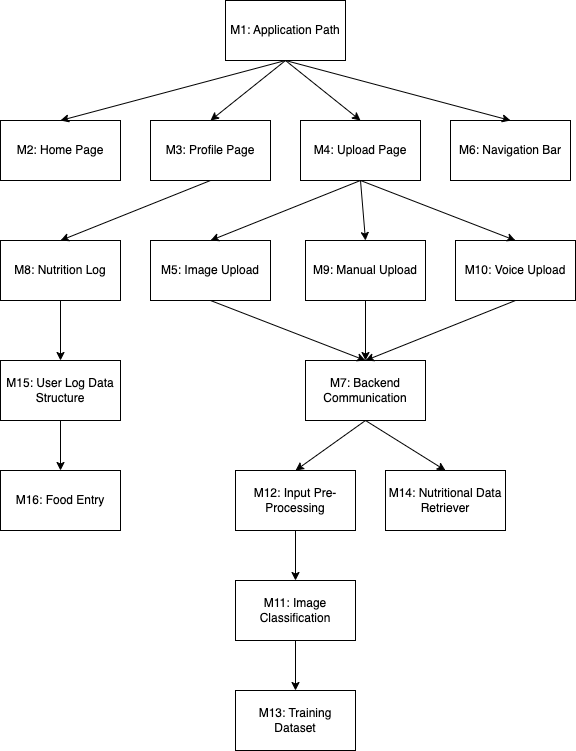

The diagram above was exported from draw.io. Its source (the exported page's mxGraphModel, read from the mxfile embedded in the PNG):
<mxGraphModel dx="1193" dy="590" grid="1" gridSize="10" guides="1" tooltips="1" connect="1" arrows="1" fold="1" page="1" pageScale="1" pageWidth="1200" pageHeight="1400" math="0" shadow="0">
  <root>
    <mxCell id="0" />
    <mxCell id="1" parent="0" />
    <mxCell id="LfVi14BHvqgJqy3VStsZ-1" value="M1: Application Path" style="rounded=0;whiteSpace=wrap;html=1;" parent="1" vertex="1">
      <mxGeometry x="440" y="40" width="120" height="60" as="geometry" />
    </mxCell>
    <mxCell id="LfVi14BHvqgJqy3VStsZ-2" value="M2: Home Page" style="rounded=0;whiteSpace=wrap;html=1;" parent="1" vertex="1">
      <mxGeometry x="215" y="160" width="120" height="60" as="geometry" />
    </mxCell>
    <mxCell id="LfVi14BHvqgJqy3VStsZ-3" value="M3: Profile Page" style="rounded=0;whiteSpace=wrap;html=1;" parent="1" vertex="1">
      <mxGeometry x="365" y="160" width="120" height="60" as="geometry" />
    </mxCell>
    <mxCell id="LfVi14BHvqgJqy3VStsZ-4" value="M4: Upload Page" style="rounded=0;whiteSpace=wrap;html=1;" parent="1" vertex="1">
      <mxGeometry x="515" y="160" width="120" height="60" as="geometry" />
    </mxCell>
    <mxCell id="LfVi14BHvqgJqy3VStsZ-5" value="M6: Navigation Bar" style="rounded=0;whiteSpace=wrap;html=1;" parent="1" vertex="1">
      <mxGeometry x="665" y="160" width="120" height="60" as="geometry" />
    </mxCell>
    <mxCell id="LfVi14BHvqgJqy3VStsZ-6" value="M8: Nutrition Log" style="rounded=0;whiteSpace=wrap;html=1;" parent="1" vertex="1">
      <mxGeometry x="215" y="280" width="120" height="60" as="geometry" />
    </mxCell>
    <mxCell id="LfVi14BHvqgJqy3VStsZ-7" value="M5: Image Upload" style="rounded=0;whiteSpace=wrap;html=1;" parent="1" vertex="1">
      <mxGeometry x="365" y="280" width="120" height="60" as="geometry" />
    </mxCell>
    <mxCell id="LfVi14BHvqgJqy3VStsZ-8" value="M9: Manual Upload" style="rounded=0;whiteSpace=wrap;html=1;" parent="1" vertex="1">
      <mxGeometry x="520" y="280" width="120" height="60" as="geometry" />
    </mxCell>
    <mxCell id="LfVi14BHvqgJqy3VStsZ-9" value="M10: Voice Upload" style="rounded=0;whiteSpace=wrap;html=1;" parent="1" vertex="1">
      <mxGeometry x="670" y="280" width="120" height="60" as="geometry" />
    </mxCell>
    <mxCell id="LfVi14BHvqgJqy3VStsZ-11" value="M15: User Log Data Structure" style="rounded=0;whiteSpace=wrap;html=1;" parent="1" vertex="1">
      <mxGeometry x="215" y="400" width="120" height="60" as="geometry" />
    </mxCell>
    <mxCell id="LfVi14BHvqgJqy3VStsZ-12" value="M7: Backend Communication" style="rounded=0;whiteSpace=wrap;html=1;" parent="1" vertex="1">
      <mxGeometry x="520" y="400" width="120" height="60" as="geometry" />
    </mxCell>
    <mxCell id="LfVi14BHvqgJqy3VStsZ-13" value="M14: Nutritional Data Retriever" style="rounded=0;whiteSpace=wrap;html=1;" parent="1" vertex="1">
      <mxGeometry x="600" y="510" width="120" height="60" as="geometry" />
    </mxCell>
    <mxCell id="LfVi14BHvqgJqy3VStsZ-14" value="M12: Input Pre-Processing" style="rounded=0;whiteSpace=wrap;html=1;" parent="1" vertex="1">
      <mxGeometry x="450" y="510" width="120" height="60" as="geometry" />
    </mxCell>
    <mxCell id="LfVi14BHvqgJqy3VStsZ-15" value="M11: Image Classification" style="rounded=0;whiteSpace=wrap;html=1;" parent="1" vertex="1">
      <mxGeometry x="450" y="620" width="120" height="60" as="geometry" />
    </mxCell>
    <mxCell id="LfVi14BHvqgJqy3VStsZ-16" value="M13: Training&lt;br&gt;Dataset" style="rounded=0;whiteSpace=wrap;html=1;" parent="1" vertex="1">
      <mxGeometry x="450" y="730" width="120" height="60" as="geometry" />
    </mxCell>
    <mxCell id="LfVi14BHvqgJqy3VStsZ-17" value="" style="endArrow=classic;html=1;rounded=0;exitX=0.5;exitY=1;exitDx=0;exitDy=0;entryX=0.5;entryY=0;entryDx=0;entryDy=0;" parent="1" source="LfVi14BHvqgJqy3VStsZ-1" target="LfVi14BHvqgJqy3VStsZ-2" edge="1">
      <mxGeometry width="50" height="50" relative="1" as="geometry">
        <mxPoint x="130" y="280" as="sourcePoint" />
        <mxPoint x="180" y="230" as="targetPoint" />
      </mxGeometry>
    </mxCell>
    <mxCell id="LfVi14BHvqgJqy3VStsZ-18" value="" style="endArrow=classic;html=1;rounded=0;exitX=0.5;exitY=1;exitDx=0;exitDy=0;entryX=0.5;entryY=0;entryDx=0;entryDy=0;" parent="1" source="LfVi14BHvqgJqy3VStsZ-1" target="LfVi14BHvqgJqy3VStsZ-3" edge="1">
      <mxGeometry width="50" height="50" relative="1" as="geometry">
        <mxPoint x="100" y="320" as="sourcePoint" />
        <mxPoint x="150" y="270" as="targetPoint" />
      </mxGeometry>
    </mxCell>
    <mxCell id="LfVi14BHvqgJqy3VStsZ-19" value="" style="endArrow=classic;html=1;rounded=0;exitX=0.5;exitY=1;exitDx=0;exitDy=0;entryX=0.5;entryY=0;entryDx=0;entryDy=0;" parent="1" source="LfVi14BHvqgJqy3VStsZ-1" target="LfVi14BHvqgJqy3VStsZ-4" edge="1">
      <mxGeometry width="50" height="50" relative="1" as="geometry">
        <mxPoint x="530" y="170" as="sourcePoint" />
        <mxPoint x="580" y="120" as="targetPoint" />
      </mxGeometry>
    </mxCell>
    <mxCell id="LfVi14BHvqgJqy3VStsZ-20" value="" style="endArrow=classic;html=1;rounded=0;exitX=0.5;exitY=1;exitDx=0;exitDy=0;entryX=0.5;entryY=0;entryDx=0;entryDy=0;" parent="1" source="LfVi14BHvqgJqy3VStsZ-1" target="LfVi14BHvqgJqy3VStsZ-5" edge="1">
      <mxGeometry width="50" height="50" relative="1" as="geometry">
        <mxPoint x="640" y="140" as="sourcePoint" />
        <mxPoint x="690" y="90" as="targetPoint" />
      </mxGeometry>
    </mxCell>
    <mxCell id="LfVi14BHvqgJqy3VStsZ-21" value="" style="endArrow=classic;html=1;rounded=0;exitX=0.5;exitY=1;exitDx=0;exitDy=0;entryX=0.5;entryY=0;entryDx=0;entryDy=0;" parent="1" source="LfVi14BHvqgJqy3VStsZ-3" target="LfVi14BHvqgJqy3VStsZ-6" edge="1">
      <mxGeometry width="50" height="50" relative="1" as="geometry">
        <mxPoint x="120" y="320" as="sourcePoint" />
        <mxPoint x="170" y="270" as="targetPoint" />
      </mxGeometry>
    </mxCell>
    <mxCell id="LfVi14BHvqgJqy3VStsZ-22" value="" style="endArrow=classic;html=1;rounded=0;exitX=0.5;exitY=1;exitDx=0;exitDy=0;entryX=0.5;entryY=0;entryDx=0;entryDy=0;" parent="1" source="LfVi14BHvqgJqy3VStsZ-4" target="LfVi14BHvqgJqy3VStsZ-7" edge="1">
      <mxGeometry width="50" height="50" relative="1" as="geometry">
        <mxPoint x="90" y="450" as="sourcePoint" />
        <mxPoint x="140" y="400" as="targetPoint" />
      </mxGeometry>
    </mxCell>
    <mxCell id="LfVi14BHvqgJqy3VStsZ-23" value="" style="endArrow=classic;html=1;rounded=0;exitX=0.5;exitY=1;exitDx=0;exitDy=0;entryX=0.5;entryY=0;entryDx=0;entryDy=0;" parent="1" source="LfVi14BHvqgJqy3VStsZ-4" target="LfVi14BHvqgJqy3VStsZ-8" edge="1">
      <mxGeometry width="50" height="50" relative="1" as="geometry">
        <mxPoint x="760" y="310" as="sourcePoint" />
        <mxPoint x="810" y="260" as="targetPoint" />
      </mxGeometry>
    </mxCell>
    <mxCell id="LfVi14BHvqgJqy3VStsZ-24" value="" style="endArrow=classic;html=1;rounded=0;exitX=0.5;exitY=1;exitDx=0;exitDy=0;entryX=0.5;entryY=0;entryDx=0;entryDy=0;" parent="1" source="LfVi14BHvqgJqy3VStsZ-4" target="LfVi14BHvqgJqy3VStsZ-9" edge="1">
      <mxGeometry width="50" height="50" relative="1" as="geometry">
        <mxPoint x="810" y="310" as="sourcePoint" />
        <mxPoint x="860" y="260" as="targetPoint" />
      </mxGeometry>
    </mxCell>
    <mxCell id="LfVi14BHvqgJqy3VStsZ-25" value="" style="endArrow=classic;html=1;rounded=0;exitX=0.5;exitY=1;exitDx=0;exitDy=0;entryX=0.5;entryY=0;entryDx=0;entryDy=0;" parent="1" source="LfVi14BHvqgJqy3VStsZ-7" target="LfVi14BHvqgJqy3VStsZ-12" edge="1">
      <mxGeometry width="50" height="50" relative="1" as="geometry">
        <mxPoint x="390" y="430" as="sourcePoint" />
        <mxPoint x="440" y="380" as="targetPoint" />
      </mxGeometry>
    </mxCell>
    <mxCell id="LfVi14BHvqgJqy3VStsZ-26" value="" style="endArrow=classic;html=1;rounded=0;exitX=0.5;exitY=1;exitDx=0;exitDy=0;entryX=0.5;entryY=0;entryDx=0;entryDy=0;" parent="1" source="LfVi14BHvqgJqy3VStsZ-8" target="LfVi14BHvqgJqy3VStsZ-12" edge="1">
      <mxGeometry width="50" height="50" relative="1" as="geometry">
        <mxPoint x="680" y="450" as="sourcePoint" />
        <mxPoint x="730" y="400" as="targetPoint" />
      </mxGeometry>
    </mxCell>
    <mxCell id="LfVi14BHvqgJqy3VStsZ-27" value="" style="endArrow=classic;html=1;rounded=0;exitX=0.5;exitY=1;exitDx=0;exitDy=0;entryX=0.5;entryY=0;entryDx=0;entryDy=0;" parent="1" source="LfVi14BHvqgJqy3VStsZ-9" target="LfVi14BHvqgJqy3VStsZ-12" edge="1">
      <mxGeometry width="50" height="50" relative="1" as="geometry">
        <mxPoint x="730" y="480" as="sourcePoint" />
        <mxPoint x="780" y="430" as="targetPoint" />
      </mxGeometry>
    </mxCell>
    <mxCell id="LfVi14BHvqgJqy3VStsZ-28" value="" style="endArrow=classic;html=1;rounded=0;exitX=0.5;exitY=1;exitDx=0;exitDy=0;entryX=0.5;entryY=0;entryDx=0;entryDy=0;" parent="1" source="LfVi14BHvqgJqy3VStsZ-6" target="LfVi14BHvqgJqy3VStsZ-11" edge="1">
      <mxGeometry width="50" height="50" relative="1" as="geometry">
        <mxPoint x="170" y="540" as="sourcePoint" />
        <mxPoint x="220" y="490" as="targetPoint" />
      </mxGeometry>
    </mxCell>
    <mxCell id="LfVi14BHvqgJqy3VStsZ-29" value="" style="endArrow=classic;html=1;rounded=0;exitX=0.5;exitY=1;exitDx=0;exitDy=0;entryX=0.5;entryY=0;entryDx=0;entryDy=0;" parent="1" source="LfVi14BHvqgJqy3VStsZ-12" target="LfVi14BHvqgJqy3VStsZ-14" edge="1">
      <mxGeometry width="50" height="50" relative="1" as="geometry">
        <mxPoint x="360" y="570" as="sourcePoint" />
        <mxPoint x="410" y="520" as="targetPoint" />
      </mxGeometry>
    </mxCell>
    <mxCell id="LfVi14BHvqgJqy3VStsZ-30" value="" style="endArrow=classic;html=1;rounded=0;exitX=0.5;exitY=1;exitDx=0;exitDy=0;entryX=0.5;entryY=0;entryDx=0;entryDy=0;" parent="1" source="LfVi14BHvqgJqy3VStsZ-12" target="LfVi14BHvqgJqy3VStsZ-13" edge="1">
      <mxGeometry width="50" height="50" relative="1" as="geometry">
        <mxPoint x="710" y="470" as="sourcePoint" />
        <mxPoint x="760" y="420" as="targetPoint" />
      </mxGeometry>
    </mxCell>
    <mxCell id="LfVi14BHvqgJqy3VStsZ-31" value="" style="endArrow=classic;html=1;rounded=0;exitX=0.5;exitY=1;exitDx=0;exitDy=0;entryX=0.5;entryY=0;entryDx=0;entryDy=0;" parent="1" source="LfVi14BHvqgJqy3VStsZ-14" target="LfVi14BHvqgJqy3VStsZ-15" edge="1">
      <mxGeometry width="50" height="50" relative="1" as="geometry">
        <mxPoint x="620" y="670" as="sourcePoint" />
        <mxPoint x="670" y="620" as="targetPoint" />
      </mxGeometry>
    </mxCell>
    <mxCell id="LfVi14BHvqgJqy3VStsZ-32" value="" style="endArrow=classic;html=1;rounded=0;exitX=0.5;exitY=1;exitDx=0;exitDy=0;entryX=0.5;entryY=0;entryDx=0;entryDy=0;" parent="1" source="LfVi14BHvqgJqy3VStsZ-15" target="LfVi14BHvqgJqy3VStsZ-16" edge="1">
      <mxGeometry width="50" height="50" relative="1" as="geometry">
        <mxPoint x="610" y="770" as="sourcePoint" />
        <mxPoint x="660" y="720" as="targetPoint" />
      </mxGeometry>
    </mxCell>
    <mxCell id="vWLqWDDLwbkmKxMwYbEL-1" value="M16: Food Entry" style="rounded=0;whiteSpace=wrap;html=1;" vertex="1" parent="1">
      <mxGeometry x="215" y="510" width="120" height="60" as="geometry" />
    </mxCell>
    <mxCell id="vWLqWDDLwbkmKxMwYbEL-2" value="" style="endArrow=classic;html=1;rounded=0;exitX=0.5;exitY=1;exitDx=0;exitDy=0;entryX=0.5;entryY=0;entryDx=0;entryDy=0;" edge="1" parent="1" source="LfVi14BHvqgJqy3VStsZ-11" target="vWLqWDDLwbkmKxMwYbEL-1">
      <mxGeometry width="50" height="50" relative="1" as="geometry">
        <mxPoint x="250" y="670" as="sourcePoint" />
        <mxPoint x="300" y="620" as="targetPoint" />
      </mxGeometry>
    </mxCell>
  </root>
</mxGraphModel>